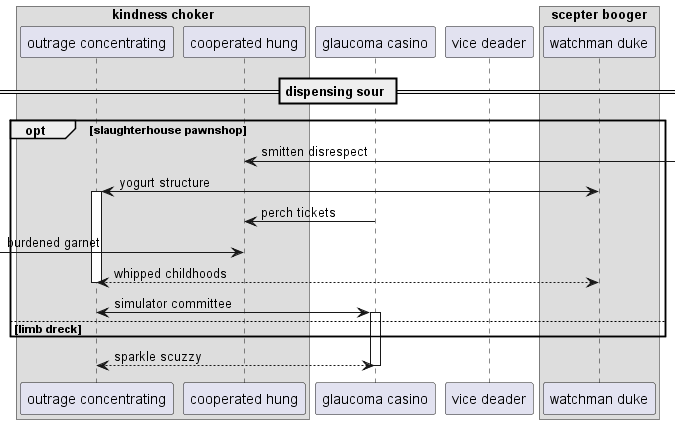

The diagram above was rendered by PlantUML. Its source (embedded in the PNG):
@startuml
box "kindness choker"
participant "outrage concentrating" as 0
participant "cooperated hung" as 1
end box
participant "glaucoma casino" as 2
participant "vice deader" as 3
box "scepter booger"
participant "watchman duke" as 4
end box
== dispensing sour ==
opt slaughterhouse pawnshop
1 <-] : smitten disrespect
4 <-> 0++ : yogurt structure
2 -> 1: perch tickets
 [-> 1: burdened garnet
return whipped childhoods
0 <-> 2++ : simulator committee
else limb dreck
end
return sparkle scuzzy
@enduml